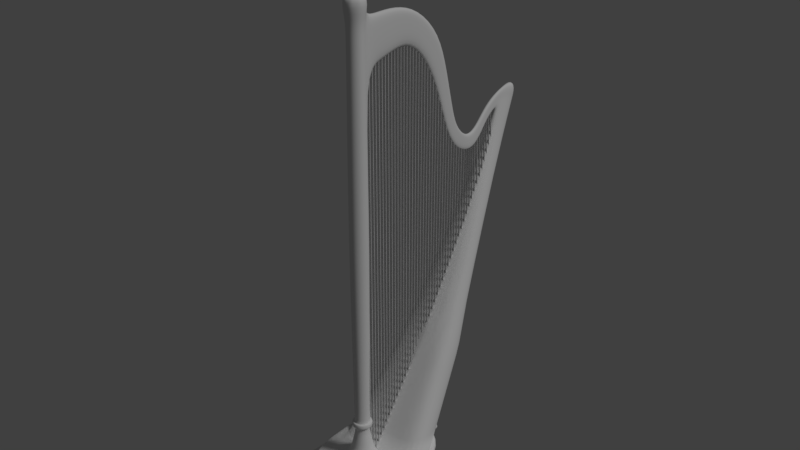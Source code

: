 # Source: Harp.blend  (saved by Blender 2.78.0; exported with 4.5.12 LTS)
import bpy
from mathutils import Matrix  # noqa: F401  (used for matrix-valued properties, if any)

bpy.ops.wm.read_factory_settings(use_empty=True)
scene = bpy.context.scene
scene.name = 'Scene'

# ---- collections
col_collection_1 = bpy.data.collections.new('Collection 1'); scene.collection.children.link(col_collection_1)

# ---- world
world_world = bpy.data.worlds.new('World'); scene.world = world_world
world_world.color = (0.05088, 0.05088, 0.05088)
world_world.use_sun_shadow = False
world_world.sun_shadow_jitter_overblur = 0.0
world_world.cycles.sampling_method = 'MANUAL'

# ---- lights
light_sun = bpy.data.lights.new('Sun', 'SUN')
light_sun.transmission_factor = 0.0
light_sun.angle = 0.1993
light_sun.energy = 1.0
light_sun.shadow_buffer_clip_start = 0.5
light_sun.shadow_soft_size = 0.1
light_sun.shadow_cascade_max_distance = 1000.0

# ---- meshes
me_cylinder_001 = bpy.data.meshes.new('Cylinder.001')
me_cylinder_001.from_pydata([(0.0, 1.0, -186.6), (0.0, 1.0, 289.3), (0.866, -0.5, -186.6), (0.866, -0.5, 288.8), (-0.866, -0.5, -186.6), (-0.866, -0.5, 288.8), (-1.032e-07, 5.65, -185.8), (-1.032e-07, 5.65, 290.6), (0.866, 4.15, -186.2), (0.866, 4.15, 290.2), (-0.866, 4.15, -186.2), (-0.866, 4.15, 290.2), (-2.065e-07, 10.3, -183.5), (-2.065e-07, 10.3, 291.7), (0.866, 8.8, -184.4), (0.866, 8.8, 291.4), (-0.866, 8.8, -184.4), (-0.866, 8.8, 291.4), (-3.097e-07, 14.95, -179.9), (-3.097e-07, 14.95, 292.6), (0.866, 13.45, -181.2), (0.866, 13.45, 292.3), (-0.866, 13.45, -181.2), (-0.866, 13.45, 292.3), (-4.13e-07, 19.6, -175.1), (-4.13e-07, 19.6, 293.2), (0.866, 18.1, -176.7), (0.866, 18.1, 293.0), (-0.866, 18.1, -176.7), (-0.866, 18.1, 293.0), (-5.162e-07, 24.25, -169.2), (-5.162e-07, 24.25, 293.5), (0.866, 22.75, -171.2), (0.866, 22.75, 293.4), (-0.866, 22.75, -171.2), (-0.866, 22.75, 293.4), (-6.194e-07, 28.9, -162.5), (-6.194e-07, 28.9, 293.5), (0.866, 27.4, -164.7), (0.866, 27.4, 293.5), (-0.866, 27.4, -164.7), (-0.866, 27.4, 293.5), (-7.227e-07, 33.55, -154.9), (-7.227e-07, 33.55, 293.2), (0.866, 32.05, -157.4), (0.866, 32.05, 293.4), (-0.866, 32.05, -157.4), (-0.866, 32.05, 293.4), (-8.259e-07, 38.2, -146.7), (-8.259e-07, 38.2, 292.6), (0.866, 36.7, -149.4), (0.866, 36.7, 292.8), (-0.866, 36.7, -149.4), (-0.866, 36.7, 292.8), (-9.291e-07, 42.85, -138.0), (-9.291e-07, 42.85, 291.7), (0.866, 41.35, -140.8), (0.866, 41.35, 292.0), (-0.866, 41.35, -140.8), (-0.866, 41.35, 292.0), (-1.032e-06, 47.5, -128.9), (-1.032e-06, 47.5, 290.4), (0.866, 46.0, -131.9), (0.866, 46.0, 290.9), (-0.866, 46.0, -131.9), (-0.866, 46.0, 290.9), (-1.136e-06, 52.15, -119.7), (-1.136e-06, 52.15, 288.8), (0.866, 50.65, -122.7), (0.866, 50.65, 289.4), (-0.866, 50.65, -122.7), (-0.866, 50.65, 289.4), (-1.239e-06, 56.8, -110.3), (-1.239e-06, 56.8, 286.9), (0.866, 55.3, -113.3), (0.866, 55.3, 287.5), (-0.866, 55.3, -113.3), (-0.866, 55.3, 287.5), (-1.342e-06, 61.45, -101.0), (-1.342e-06, 61.45, 284.6), (0.866, 59.95, -104.0), (0.866, 59.95, 285.3), (-0.866, 59.95, -104.0), (-0.866, 59.95, 285.3), (-1.445e-06, 66.1, -91.86), (-1.445e-06, 66.1, 281.9), (0.866, 64.6, -94.76), (0.866, 64.6, 282.8), (-0.866, 64.6, -94.76), (-0.866, 64.6, 282.8), (-1.549e-06, 70.75, -83.08), (-1.549e-06, 70.75, 278.9), (0.866, 69.25, -85.86), (0.866, 69.25, 279.9), (-0.866, 69.25, -85.86), (-0.866, 69.25, 279.9), (-1.652e-06, 75.4, -74.78), (-1.652e-06, 75.4, 275.6), (0.866, 73.9, -77.39), (0.866, 73.9, 276.7), (-0.866, 73.9, -77.39), (-0.866, 73.9, 276.7), (-1.755e-06, 80.05, -67.11), (-1.755e-06, 80.05, 272.0), (0.866, 78.55, -69.5), (0.866, 78.55, 273.2), (-0.866, 78.55, -69.5), (-0.866, 78.55, 273.2), (-1.858e-06, 84.7, -60.2), (-1.858e-06, 84.7, 268.1), (0.866, 83.2, -62.33), (0.866, 83.2, 269.4), (-0.866, 83.2, -62.33), (-0.866, 83.2, 269.4), (-1.962e-06, 89.35, -54.19), (-1.962e-06, 89.35, 263.9), (0.866, 87.85, -56.01), (0.866, 87.85, 265.3), (-0.866, 87.85, -56.01), (-0.866, 87.85, 265.3), (-2.065e-06, 94.0, -49.23), (-2.065e-06, 94.0, 258.2), (0.866, 92.5, -50.7), (0.866, 92.5, 260.3), (-0.866, 92.5, -50.7), (-0.866, 92.5, 260.3), (-2.168e-06, 98.65, -45.46), (-2.168e-06, 98.65, 250.2), (0.866, 97.15, -46.53), (0.866, 97.15, 253.0), (-0.866, 97.15, -46.53), (-0.866, 97.15, 253.0), (-2.271e-06, 103.3, -43.02), (-2.271e-06, 103.3, 240.7), (0.866, 101.8, -43.65), (0.866, 101.8, 243.9), (-0.866, 101.8, -43.65), (-0.866, 101.8, 243.9), (-2.374e-06, 107.9, -42.05), (-2.374e-06, 107.9, 230.3), (0.866, 106.4, -42.19), (0.866, 106.4, 233.7), (-0.866, 106.4, -42.19), (-0.866, 106.4, 233.7), (-2.478e-06, 112.6, -42.01), (-2.478e-06, 112.6, 219.5), (0.866, 111.1, -42.13), (0.866, 111.1, 223.2), (-0.866, 111.1, -42.13), (-0.866, 111.1, 223.2), (-2.581e-06, 117.2, -40.56), (-2.581e-06, 117.2, 205.9), (0.866, 115.7, -41.2), (0.866, 115.7, 210.4), (-0.866, 115.7, -41.2), (-0.866, 115.7, 210.4), (-2.684e-06, 121.9, -37.61), (-2.684e-06, 121.9, 192.1), (0.866, 120.4, -38.71), (0.866, 120.4, 196.4), (-0.866, 120.4, -38.71), (-0.866, 120.4, 196.4), (-2.787e-06, 126.5, -32.47), (-2.787e-06, 126.5, 180.6), (0.866, 125.0, -34.68), (0.866, 125.0, 183.9), (-0.866, 125.0, -34.68), (-0.866, 125.0, 183.9), (-2.891e-06, 131.2, -22.1), (-2.891e-06, 131.2, 171.9), (0.866, 129.7, -25.9), (0.866, 129.7, 174.4), (-0.866, 129.7, -25.9), (-0.866, 129.7, 174.4), (-2.994e-06, 135.8, -8.949), (-2.994e-06, 135.8, 165.1), (0.866, 134.3, -13.25), (0.866, 134.3, 167.1), (-0.866, 134.3, -13.25), (-0.866, 134.3, 167.1), (-3.097e-06, 140.5, 3.535), (-3.097e-06, 140.5, 160.0), (0.866, 139.0, -0.2182), (0.866, 139.0, 161.5), (-0.866, 139.0, -0.2182), (-0.866, 139.0, 161.5), (-3.2e-06, 145.1, 13.22), (-3.2e-06, 145.1, 156.3), (0.866, 143.6, 10.46), (0.866, 143.6, 157.4), (-0.866, 143.6, 10.46), (-0.866, 143.6, 157.4), (-3.304e-06, 149.8, 20.08), (-3.304e-06, 149.8, 153.7), (0.866, 148.3, 18.13), (0.866, 148.3, 154.4), (-0.866, 148.3, 18.13), (-0.866, 148.3, 154.4), (-3.407e-06, 154.4, 25.22), (-3.407e-06, 154.4, 152.2), (0.866, 152.9, 23.71), (0.866, 152.9, 152.5), (-0.866, 152.9, 23.71), (-0.866, 152.9, 152.5), (-3.51e-06, 159.1, 29.21), (-0.06639, 159.1, 151.7), (0.866, 157.6, 28.06), (0.8575, 157.6, 151.8), (-0.866, 157.6, 28.06), (-0.8746, 157.6, 151.8), (-3.613e-06, 163.7, 32.28), (-0.5455, 163.7, 151.8), (0.866, 162.2, 31.33), (0.5164, 162.2, 151.7), (-0.866, 162.2, 31.33), (-1.216, 162.2, 151.7), (-3.717e-06, 168.4, 35.75), (-1.342, 168.4, 152.4), (0.866, 166.9, 34.46), (-0.1998, 166.9, 152.2), (-0.866, 166.9, 34.46), (-1.932, 166.9, 152.2), (-3.82e-06, 173.0, 42.2), (-2.257, 173.0, 153.1), (0.866, 171.5, 39.7), (-1.101, 171.5, 152.9), (-0.866, 171.5, 39.7), (-2.833, 171.5, 152.9), (-3.923e-06, 177.7, 53.01), (-3.087, 177.7, 153.4), (0.866, 176.2, 49.15), (-1.982, 176.2, 153.3), (-0.866, 176.2, 49.15), (-3.714, 176.2, 153.3), (-4.026e-06, 182.3, 66.3), (-3.654, 182.3, 153.9), (0.866, 180.8, 62.04), (-2.651, 180.8, 153.6), (-0.866, 180.8, 62.04), (-4.383, 180.8, 153.6), (-4.13e-06, 187.0, 77.79), (-3.801, 187.0, 155.5), (0.866, 185.5, 74.58), (-2.935, 185.5, 154.9), (-0.866, 185.5, 74.58), (-4.667, 185.5, 154.9), (-4.233e-06, 191.6, 83.95), (-4.001, 191.6, 157.8), (0.866, 190.1, 82.65), (-3.03, 190.1, 157.0), (-0.866, 190.1, 82.65), (-4.736, 190.1, 157.0), (-4.336e-06, 196.3, 84.96), (-4.524, 196.3, 160.6), (0.866, 194.8, 85.02), (-3.478, 194.8, 159.7), (-0.866, 194.8, 85.02), (-5.161, 194.8, 159.7), (-4.439e-06, 200.9, 84.93), (-5.165, 200.9, 163.4), (0.866, 199.4, 84.75), (-4.1, 199.4, 162.5), (-0.866, 199.4, 84.75), (-5.792, 199.4, 162.5), (-4.542e-06, 205.6, 86.68), (-5.73, 205.6, 165.6), (0.866, 204.1, 86.25), (-4.686, 204.1, 164.9), (-0.866, 204.1, 86.25), (-6.414, 204.1, 164.9), (-4.646e-06, 210.2, 87.1), (-6.101, 210.2, 166.8), (0.866, 208.7, 87.1), (-5.146, 208.7, 166.5), (-0.866, 208.7, 87.1), (-6.879, 208.7, 166.5), (-4.749e-06, 214.9, 86.25), (-6.2, 214.9, 166.9), (0.866, 213.4, 86.67), (-5.334, 213.4, 166.9), (-0.866, 213.4, 86.67), (-7.066, 213.4, 166.9)], [], [(0, 1, 3, 2), (2, 3, 5, 4), (4, 5, 1, 0), (6, 7, 9, 8), (8, 9, 11, 10), (10, 11, 7, 6), (12, 13, 15, 14), (14, 15, 17, 16), (16, 17, 13, 12), (18, 19, 21, 20), (20, 21, 23, 22), (22, 23, 19, 18), (24, 25, 27, 26), (26, 27, 29, 28), (28, 29, 25, 24), (30, 31, 33, 32), (32, 33, 35, 34), (34, 35, 31, 30), (36, 37, 39, 38), (38, 39, 41, 40), (40, 41, 37, 36), (42, 43, 45, 44), (44, 45, 47, 46), (46, 47, 43, 42), (48, 49, 51, 50), (50, 51, 53, 52), (52, 53, 49, 48), (54, 55, 57, 56), (56, 57, 59, 58), (58, 59, 55, 54), (60, 61, 63, 62), (62, 63, 65, 64), (64, 65, 61, 60), (66, 67, 69, 68), (68, 69, 71, 70), (70, 71, 67, 66), (72, 73, 75, 74), (74, 75, 77, 76), (76, 77, 73, 72), (78, 79, 81, 80), (80, 81, 83, 82), (82, 83, 79, 78), (84, 85, 87, 86), (86, 87, 89, 88), (88, 89, 85, 84), (90, 91, 93, 92), (92, 93, 95, 94), (94, 95, 91, 90), (96, 97, 99, 98), (98, 99, 101, 100), (100, 101, 97, 96), (102, 103, 105, 104), (104, 105, 107, 106), (106, 107, 103, 102), (108, 109, 111, 110), (110, 111, 113, 112), (112, 113, 109, 108), (114, 115, 117, 116), (116, 117, 119, 118), (118, 119, 115, 114), (120, 121, 123, 122), (122, 123, 125, 124), (124, 125, 121, 120), (126, 127, 129, 128), (128, 129, 131, 130), (130, 131, 127, 126), (132, 133, 135, 134), (134, 135, 137, 136), (136, 137, 133, 132), (138, 139, 141, 140), (140, 141, 143, 142), (142, 143, 139, 138), (144, 145, 147, 146), (146, 147, 149, 148), (148, 149, 145, 144), (150, 151, 153, 152), (152, 153, 155, 154), (154, 155, 151, 150), (156, 157, 159, 158), (158, 159, 161, 160), (160, 161, 157, 156), (162, 163, 165, 164), (164, 165, 167, 166), (166, 167, 163, 162), (168, 169, 171, 170), (170, 171, 173, 172), (172, 173, 169, 168), (174, 175, 177, 176), (176, 177, 179, 178), (178, 179, 175, 174), (180, 181, 183, 182), (182, 183, 185, 184), (184, 185, 181, 180), (186, 187, 189, 188), (188, 189, 191, 190), (190, 191, 187, 186), (192, 193, 195, 194), (194, 195, 197, 196), (196, 197, 193, 192), (198, 199, 201, 200), (200, 201, 203, 202), (202, 203, 199, 198), (204, 205, 207, 206), (206, 207, 209, 208), (208, 209, 205, 204), (210, 211, 213, 212), (212, 213, 215, 214), (214, 215, 211, 210), (216, 217, 219, 218), (218, 219, 221, 220), (220, 221, 217, 216), (222, 223, 225, 224), (224, 225, 227, 226), (226, 227, 223, 222), (228, 229, 231, 230), (230, 231, 233, 232), (232, 233, 229, 228), (234, 235, 237, 236), (236, 237, 239, 238), (238, 239, 235, 234), (240, 241, 243, 242), (242, 243, 245, 244), (244, 245, 241, 240), (246, 247, 249, 248), (248, 249, 251, 250), (250, 251, 247, 246), (252, 253, 255, 254), (254, 255, 257, 256), (256, 257, 253, 252), (258, 259, 261, 260), (260, 261, 263, 262), (262, 263, 259, 258), (264, 265, 267, 266), (266, 267, 269, 268), (268, 269, 265, 264), (270, 271, 273, 272), (272, 273, 275, 274), (274, 275, 271, 270), (276, 277, 279, 278), (278, 279, 281, 280), (280, 281, 277, 276)])
_uv = me_cylinder_001.uv_layers.new(name='UVMap')
_uv.uv.foreach_set('vector', [0.04944, 0.0, 0.04944, 0.998, 0.0412, 0.9971, 0.0412, 9.601e-08, 0.06592, 0.9971, 0.06592, 0.0, 0.07416, 0.0, 0.07416, 0.9971, 0.05768, 1.28e-07, 0.05768, 0.9971, 0.04944, 0.998, 0.04944, 0.0, 0.008239, 0.0008273, 0.00824, 1.0, 4.798e-07, 0.9992, 0.0, 0.0, 0.01648, 0.9992, 0.01648, 0.0, 0.02472, 0.0, 0.02472, 0.9992, 0.00824, 1.0, 0.00824, 0.0008477, 0.01648, 0.0, 0.01648, 0.9992, 0.02472, 0.9967, 0.02472, 0.0, 0.03296, 0.000687, 0.03296, 0.9985, 0.05768, 0.9979, 0.05768, 0.0, 0.06592, 0.0, 0.06592, 0.9979, 0.03296, 0.9985, 0.03296, 0.0006871, 0.0412, 0.0, 0.0412, 0.9967, 0.0824, 0.002673, 0.0824, 0.9936, 0.07416, 0.9931, 0.07416, 0.0, 0.09064, 0.9932, 0.09064, 0.0, 0.09888, 0.0, 0.09888, 0.9932, 0.0824, 0.9936, 0.0824, 0.0005169, 0.09064, 0.0, 0.09064, 0.991, 0.09888, 0.9821, 0.09888, 0.0, 0.1071, 0.0003374, 0.1071, 0.9856, 0.1154, 0.9853, 0.1154, 0.0, 0.1236, 0.0, 0.1236, 0.9853, 0.1154, 0.0, 0.1154, 0.9852, 0.1071, 0.9856, 0.1071, 0.003454, 0.1318, 0.004141, 0.1318, 0.9746, 0.1236, 0.9745, 0.1236, 0.0, 0.1401, 0.9745, 0.1401, 0.0, 0.1483, 0.0, 0.1483, 0.9745, 0.1401, 0.0, 0.1401, 0.9745, 0.1318, 0.9746, 0.1318, 0.004141, 0.1648, 0.004734, 0.1648, 0.9611, 0.1566, 0.9611, 0.1566, 0.0, 0.1483, 0.9612, 0.1483, 0.0, 0.1566, 0.0, 0.1566, 0.9612, 0.173, 0.0, 0.173, 0.9611, 0.1648, 0.9611, 0.1648, 0.004733, 0.1895, 0.005232, 0.1895, 0.9451, 0.1813, 0.9454, 0.1813, 0.0, 0.173, 0.9454, 0.173, 0.0, 0.1813, 0.0, 0.1813, 0.9454, 0.1895, 0.9454, 0.1895, 0.0, 0.1978, 0.0002717, 0.1978, 0.9401, 0.206, 0.9219, 0.206, 0.0004787, 0.2142, 0.0, 0.2142, 0.9275, 0.1978, 0.9276, 0.1978, 0.0, 0.206, 0.0, 0.206, 0.9276, 0.2225, 0.0, 0.2225, 0.9275, 0.2142, 0.927, 0.2142, 0.005637, 0.2389, 0.005947, 0.2389, 0.9072, 0.2307, 0.9079, 0.2307, 0.0, 0.2225, 0.9079, 0.2225, 0.0, 0.2307, 0.0, 0.2307, 0.9079, 0.2389, 0.9079, 0.2389, 0.0, 0.2472, 0.0006922, 0.2472, 0.9019, 0.2637, 0.006163, 0.2637, 0.8857, 0.2554, 0.8867, 0.2554, 0.0, 0.2472, 0.8867, 0.2472, 0.0, 0.2554, 0.0, 0.2554, 0.8867, 0.2719, 0.0, 0.2719, 0.8867, 0.2637, 0.8857, 0.2637, 0.006163, 0.2884, 0.006285, 0.2884, 0.863, 0.2801, 0.8642, 0.2801, 0.0, 0.2719, 0.8642, 0.2719, 0.0, 0.2801, 0.0, 0.2801, 0.8642, 0.2966, 0.0, 0.2966, 0.8642, 0.2884, 0.863, 0.2884, 0.006284, 0.3131, 0.006311, 0.3131, 0.8393, 0.3049, 0.8407, 0.3049, 0.0, 0.3049, 0.0, 0.3049, 0.8407, 0.2966, 0.8407, 0.2966, 0.0, 0.3213, 0.0, 0.3213, 0.8407, 0.3131, 0.8393, 0.3131, 0.006311, 0.3296, 0.8102, 0.3296, 0.001635, 0.3378, 0.0, 0.3378, 0.8165, 0.3213, 0.8165, 0.3213, 0.0, 0.3296, 0.0, 0.3296, 0.8165, 0.3461, 0.0, 0.3461, 0.8165, 0.3378, 0.8148, 0.3378, 0.006243, 0.3625, 0.00608, 0.3625, 0.79, 0.3543, 0.7918, 0.3543, 0.0, 0.3461, 0.7919, 0.3461, 0.0, 0.3543, 0.0, 0.3543, 0.7919, 0.3708, 0.0, 0.3708, 0.7918, 0.3625, 0.79, 0.3625, 0.00608, 0.3873, 0.005821, 0.3873, 0.765, 0.379, 0.7671, 0.379, 0.0, 0.3708, 0.7671, 0.3708, 0.0, 0.379, 0.0, 0.379, 0.7671, 0.3955, 0.0, 0.3955, 0.7671, 0.3873, 0.765, 0.3873, 0.005821, 0.412, 0.005466, 0.412, 0.7403, 0.4037, 0.7426, 0.4037, 0.0, 0.3955, 0.7427, 0.3955, 0.0, 0.4037, 0.0, 0.4037, 0.7427, 0.412, 0.7426, 0.412, 0.0, 0.4202, 0.002295, 0.4202, 0.7372, 0.4367, 0.005016, 0.4367, 0.7162, 0.4285, 0.7187, 0.4285, 0.0, 0.4202, 0.7187, 0.4202, 0.0, 0.4285, 0.0, 0.4285, 0.7187, 0.4449, 0.0, 0.4449, 0.7187, 0.4367, 0.7162, 0.4367, 0.005016, 0.4614, 0.004469, 0.4614, 0.693, 0.4532, 0.6957, 0.4532, 0.0, 0.4449, 0.6957, 0.4449, 0.0, 0.4532, 0.0, 0.4532, 0.6957, 0.4697, 0.0, 0.4697, 0.6957, 0.4614, 0.693, 0.4614, 0.004469, 0.4861, 0.003827, 0.4861, 0.6711, 0.4779, 0.6739, 0.4779, 0.0, 0.4779, 0.0, 0.4779, 0.674, 0.4697, 0.674, 0.4697, 0.0, 0.4944, 0.0, 0.4944, 0.6739, 0.4861, 0.6711, 0.4861, 0.003827, 0.5109, 0.003088, 0.5109, 0.6478, 0.5026, 0.6522, 0.5026, 0.0, 0.4944, 0.6523, 0.4944, 0.0, 0.5026, 0.0, 0.5026, 0.6523, 0.5191, 0.0, 0.5191, 0.6522, 0.5109, 0.6478, 0.5109, 0.003088, 0.5273, 0.6259, 0.5273, 0.005778, 0.5356, 0.0, 0.5356, 0.6281, 0.5191, 0.6282, 0.5191, 0.0, 0.5273, 0.0, 0.5273, 0.6282, 0.5438, 0.0, 0.5438, 0.6281, 0.5356, 0.6224, 0.5356, 0.002254, 0.5603, 0.001324, 0.5603, 0.5964, 0.5521, 0.603, 0.5521, 0.0, 0.5438, 0.6031, 0.5438, 0.0, 0.5521, 0.0, 0.5521, 0.6031, 0.5685, 0.0, 0.5685, 0.603, 0.5603, 0.5964, 0.5603, 0.001324, 0.585, 0.0002992, 0.585, 0.5716, 0.5768, 0.5787, 0.5768, 0.0, 0.5685, 0.5787, 0.5685, 0.0, 0.5768, 0.0, 0.5768, 0.5787, 0.5933, 0.0, 0.5933, 0.5787, 0.585, 0.5716, 0.585, 0.0002991, 0.6097, 0.0002486, 0.6097, 0.5487, 0.6015, 0.5564, 0.6015, 0.0, 0.5933, 0.5565, 0.5933, 0.0, 0.6015, 0.0, 0.6015, 0.5565, 0.618, 0.0, 0.618, 0.5564, 0.6097, 0.5487, 0.6097, 0.0002485, 0.6344, 0.001336, 0.6344, 0.5183, 0.6262, 0.5278, 0.6262, 0.0, 0.618, 0.5278, 0.618, 0.0, 0.6262, 0.0, 0.6262, 0.5278, 0.6344, 0.5278, 0.6344, 0.0, 0.6427, 0.009504, 0.6427, 0.5264, 0.6592, 0.002313, 0.6592, 0.4842, 0.6509, 0.4931, 0.6509, 0.0, 0.6427, 0.4931, 0.6427, 0.0, 0.6509, 0.0, 0.6509, 0.4931, 0.6592, 0.4931, 0.6592, 0.0, 0.6674, 0.008911, 0.6674, 0.4908, 0.6839, 0.004629, 0.6839, 0.4514, 0.6756, 0.4585, 0.6756, 0.0, 0.6674, 0.4585, 0.6674, 0.0, 0.6756, 0.0, 0.6756, 0.4585, 0.6839, 0.4585, 0.6839, 0.0, 0.6921, 0.00707, 0.6921, 0.4539, 0.7004, 0.4122, 0.7004, 0.005352, 0.7086, 0.0, 0.7086, 0.4202, 0.6921, 0.4202, 0.6921, 0.0, 0.7004, 0.0, 0.7004, 0.4202, 0.7168, 0.0, 0.7168, 0.4202, 0.7086, 0.4148, 0.7086, 0.007967, 0.7333, 0.009014, 0.7333, 0.374, 0.7251, 0.3782, 0.7251, 0.0, 0.7168, 0.3782, 0.7168, 0.0, 0.7251, 0.0, 0.7251, 0.3782, 0.7416, 0.0, 0.7416, 0.3782, 0.7333, 0.374, 0.7333, 0.009014, 0.758, 0.007872, 0.758, 0.3361, 0.7498, 0.3392, 0.7498, 0.0, 0.7416, 0.3392, 0.7416, 0.0, 0.7498, 0.0, 0.7498, 0.3392, 0.7663, 0.0, 0.7663, 0.3392, 0.758, 0.3361, 0.758, 0.007872, 0.7828, 0.00578, 0.7828, 0.3059, 0.7745, 0.3081, 0.7745, 0.0, 0.7663, 0.3081, 0.7663, 0.0, 0.7745, 0.0, 0.7745, 0.3081, 0.791, 0.0, 0.791, 0.3081, 0.7828, 0.3059, 0.7828, 0.00578, 0.8075, 0.2817, 0.8075, 0.001485, 0.8157, 0.0, 0.8157, 0.2858, 0.791, 0.2858, 0.791, 0.0, 0.7992, 0.0, 0.7992, 0.2858, 0.8075, 0.0, 0.8075, 0.2858, 0.7992, 0.2843, 0.7992, 0.004105, 0.8322, 0.003162, 0.8322, 0.2695, 0.824, 0.2702, 0.824, 0.0, 0.8157, 0.2702, 0.8157, 0.0, 0.824, 0.0, 0.824, 0.2702, 0.8322, 0.2702, 0.8322, 0.0, 0.8404, 0.0007317, 0.8404, 0.267, 0.8582, 0.2571, 0.858, 0.0001722, 0.8664, 0.0, 0.8664, 0.2595, 0.8664, 0.2595, 0.8664, 2.56e-07, 0.8747, 0.0, 0.8747, 0.2595, 0.8829, 0.0, 0.8829, 0.2595, 0.8748, 0.2593, 0.8747, 0.002403, 0.858, 0.001984, 0.858, 0.2527, 0.8493, 0.2525, 0.8498, 0.0, 0.9001, 0.2525, 0.9001, 1.053e-05, 0.9083, 0.0, 0.9083, 0.2525, 0.9001, 0.0, 0.9001, 0.2525, 0.8923, 0.2527, 0.8918, 0.00197, 0.8493, 0.002734, 0.8493, 0.2474, 0.8404, 0.247, 0.8411, 0.0, 0.9248, 0.0, 0.9248, 0.247, 0.9166, 0.247, 0.9166, 3.288e-05, 0.9166, 0.0, 0.9166, 0.247, 0.909, 0.2474, 0.9083, 0.002696, 0.8918, 0.005295, 0.8918, 0.2378, 0.8829, 0.2374, 0.8837, 0.0, 0.9332, 0.2375, 0.9332, 6.314e-05, 0.9414, 0.0, 0.9414, 0.2374, 0.9332, 0.0, 0.9332, 0.2374, 0.9256, 0.2378, 0.9248, 0.005226, 0.9502, 0.008155, 0.9502, 0.2187, 0.9414, 0.2185, 0.9423, 0.0, 0.9669, 0.0, 0.9669, 0.2186, 0.9587, 0.2187, 0.9587, 9.929e-05, 0.9587, 0.0, 0.9587, 0.2185, 0.951, 0.2186, 0.9502, 0.008049, 0.9586, 0.2277, 0.9586, 0.4115, 0.95, 0.4108, 0.9507, 0.2187, 0.9586, 0.411, 0.9586, 0.2188, 0.9668, 0.2187, 0.9668, 0.4109, 0.95, 0.2187, 0.95, 0.4108, 0.9421, 0.4114, 0.9414, 0.2276, 0.8746, 0.2663, 0.8746, 0.4295, 0.8664, 0.4281, 0.8667, 0.2595, 0.858, 0.4283, 0.858, 0.2597, 0.8663, 0.2595, 0.8663, 0.4282, 0.8915, 0.2378, 0.8915, 0.4064, 0.8832, 0.4076, 0.8829, 0.2445, 1.0, 0.00283, 1.0, 0.1579, 0.9916, 0.1561, 0.9919, 0.0, 0.8157, 0.2858, 0.8157, 0.442, 0.8076, 0.4422, 0.8075, 0.286, 0.9918, 0.1637, 0.9918, 0.3198, 0.9837, 0.3214, 0.9834, 0.1663, 0.8243, 0.2702, 0.8243, 0.4291, 0.8157, 0.4271, 0.816, 0.2702, 0.8075, 0.2858, 0.8075, 0.4428, 0.7995, 0.443, 0.7992, 0.286, 0.9918, 0.3223, 0.9922, 0.1655, 1.0, 0.1637, 1.0, 0.3226, 0.9169, 0.2479, 0.9169, 0.4126, 0.9083, 0.4107, 0.9087, 0.2474, 0.9916, 0.0, 0.9916, 0.1635, 0.9836, 0.1637, 0.9834, 0.0002315, 0.9834, 0.2187, 0.9834, 0.382, 0.9756, 0.3836, 0.9751, 0.219, 0.9334, 0.2388, 0.9334, 0.4044, 0.9248, 0.403, 0.9252, 0.2378, 0.8404, 0.2702, 0.8404, 0.4357, 0.8322, 0.4359, 0.8322, 0.2705, 0.9751, 0.2187, 0.9751, 0.384, 0.9672, 0.3851, 0.9668, 0.2195, 0.9002, 0.2528, 0.9002, 0.4202, 0.8918, 0.4195, 0.892, 0.2527, 0.9752, 0.1673, 0.9752, 0.0002743, 0.9834, 0.0, 0.9834, 0.167, 0.9669, 0.1672, 0.9671, 0.0004049, 0.9752, 0.0, 0.9752, 0.1673, 0.8487, 0.2474, 0.8487, 0.4168, 0.8405, 0.4167, 0.8404, 0.2482, 0.8747, 0.4285, 0.8747, 0.2598, 0.8829, 0.2595, 0.8829, 0.4282, 0.8576, 0.2538, 0.8576, 0.4222, 0.8493, 0.4221, 0.8494, 0.2527])
me_cylinder_001.use_remesh_preserve_volume = False
me_cylinder_001.use_remesh_preserve_attributes = False
me_cylinder_001.use_mirror_vertex_groups = False
me_cylinder_001.update()
me_cylinder = bpy.data.meshes.new('Cylinder')
me_cylinder.from_pydata([(-2.792e-08, 1.252, -19.93), (0.0, 1.0, -17.93), (0.8855, 0.8855, -19.93), (0.7071, 0.7071, -17.93), (1.252, -2.682e-08, -19.93), (1.0, -4.371e-08, -17.93), (0.8855, -0.8855, -19.93), (0.7071, -0.7071, -17.93), (-7.78e-08, -1.252, -19.93), (-8.742e-08, -1.0, -17.93), (-0.8855, -0.8855, -19.93), (-0.7071, -0.7071, -17.93), (-1.252, -1.675e-08, -19.93), (-1.0, 1.192e-08, -17.93), (-0.8855, 0.8855, -19.93), (-0.7071, 0.7071, -17.93), (-1.998e-09, 0.8821, -18.61), (0.6238, 0.6238, -18.61), (0.8821, -3.768e-08, -18.61), (0.6238, -0.6238, -18.61), (-7.912e-08, -0.8821, -18.61), (-0.6238, -0.6238, -18.61), (-0.8821, 1.14e-08, -18.61), (-0.6238, 0.6238, -18.61), (0.7436, 0.7436, -17.89), (1.106e-09, 1.052, -17.89), (1.052, -4.571e-08, -17.89), (0.7436, -0.7436, -17.89), (-9.083e-08, -1.052, -17.89), (-0.7436, -0.7436, -17.89), (-1.052, 1.28e-08, -17.89), (-0.7436, 0.7436, -17.89), (0.9422, 0.9422, -17.91), (1.356e-08, 1.333, -17.91), (1.333, -6.075e-08, -17.91), (0.9422, -0.9422, -17.91), (-1.029e-07, -1.333, -17.91), (-0.9422, -0.9422, -17.91), (-1.333, 1.339e-08, -17.91), (-0.9422, 0.9422, -17.91), (0.9474, 0.9474, -17.24), (1.378e-08, 1.34, -17.24), (1.34, -6.112e-08, -17.24), (0.9474, -0.9474, -17.24), (-1.034e-07, -1.34, -17.24), (-0.9474, -0.9474, -17.24), (-1.34, 1.342e-08, -17.24), (-0.9474, 0.9474, -17.24), (0.7617, 0.7617, -17.25), (5.973e-10, 1.077, -17.25), (1.077, -4.681e-08, -17.25), (0.7617, -0.7617, -17.25), (-9.357e-08, -1.077, -17.25), (-0.7617, -0.7617, -17.25), (-1.077, 1.312e-08, -17.25), (-0.7617, 0.7617, -17.25), (0.6506, 0.6506, -17.19), (-3.453e-08, 0.92, -17.19), (0.92, -9.693e-09, -17.19), (0.6506, -0.6506, -17.19), (-5.323e-08, -0.92, -17.19), (-0.6506, -0.6506, -17.19), (-0.92, -2.023e-08, -17.19), (-0.6506, 0.6506, -17.19), (1.216, 1.216, 33.84), (-5.919e-08, 1.719, 33.84), (1.719, 4.697e-09, 33.84), (1.216, -1.216, 33.84), (-6.018e-08, -1.719, 33.84), (-1.216, -1.216, 33.84), (-1.719, -4.896e-08, 33.84), (-1.216, 1.216, 33.84), (1.869e-07, 1.794, -22.36), (1.268, 1.268, -22.36), (1.794, -8.431e-08, -22.36), (1.268, -1.268, -22.36), (3.009e-08, -1.794, -22.36), (-1.268, -1.268, -22.36), (-1.794, 1.548e-08, -22.36), (-1.268, 1.268, -22.36), (-1.036, 1.29e-08, 25.09), (-0.7322, 0.7322, 25.09), (-9.278e-08, -1.036, 25.09), (-0.7322, -0.7322, 25.09), (1.036, -4.471e-08, 25.09), (0.7322, -0.7322, 25.09), (0.06818, 1.2, 25.09), (0.8004, 0.8968, 25.09), (-1.036, 1.29e-08, 31.14), (-9.278e-08, -1.036, 31.14), (1.036, -4.471e-08, 31.14), (0.06818, 1.2, 31.14), (-0.7322, 0.7322, 31.14), (-0.7322, -0.7322, 31.14), (0.7322, -0.7322, 31.14), (0.8004, 0.8968, 31.14), (1.591, 2.805, 31.04), (1.718, 3.111, 25.72), (0.9854, 3.415, 25.72), (0.8587, 3.109, 31.04), (2.683, 5.442, 31.06), (2.558, 5.14, 26.29), (1.826, 5.444, 26.29), (1.951, 5.745, 31.06), (4.064, 8.777, 30.03), (3.451, 7.297, 26.56), (2.719, 7.6, 26.56), (3.332, 9.08, 30.03), (5.499, 12.24, 26.54), (4.513, 9.859, 24.43), (3.781, 10.16, 24.43), (4.767, 12.54, 26.54), (5.969, 13.69, 21.83), (5.287, 12.05, 20.37), (4.78, 12.26, 20.37), (5.463, 13.9, 21.83), (6.431, 14.95, 16.26), (5.831, 13.5, 15.5), (5.422, 13.67, 15.5), (6.023, 15.12, 16.26), (6.73, 15.67, 14.48), (6.386, 14.84, 12.6), (5.978, 15.01, 12.6), (6.322, 15.84, 14.48), (7.197, 16.82, 13.16), (7.061, 16.45, 11.11), (6.645, 16.6, 11.12), (6.781, 16.97, 13.16), (7.588, 18.3, 12.59), (7.812, 18.8, 10.49), (7.397, 18.95, 10.48), (7.173, 18.45, 12.57), (8.003, 19.78, 13.04), (8.343, 20.56, 11.7), (7.93, 20.72, 11.68), (7.59, 19.94, 13.02), (8.526, 21.56, 14.6), (8.68, 21.9, 13.08), (8.265, 22.05, 13.06), (8.111, 21.71, 14.58), (9.182, 23.75, 15.72), (9.176, 23.7, 14.09), (8.759, 23.84, 14.09), (8.766, 23.9, 15.72), (10.02, 26.38, 16.36), (9.79, 24.77, 14.15), (8.819, 25.12, 14.17), (9.608, 26.52, 16.36), (-0.9005, 0.8951, 5.093), (-0.9005, -0.9027, 5.093), (0.8973, -0.9027, 5.093), (0.9315, 0.9776, 5.093), (-1.273, -0.003828, 5.093), (-0.001586, -1.275, 5.093), (1.27, -0.003828, 5.093), (0.03262, 1.35, 5.093), (-1.258, 2.908, -23.04), (2.946, 1.167, -23.04), (5.946, -3.562e-08, -23.04), (4.204, -4.204, -23.04), (-1.707e-07, -5.946, -23.04), (-4.204, -4.204, -23.04), (-5.946, -6.896e-08, -23.04), (-4.204, 4.204, -23.04), (-1.9e-06, 5.946, -26.39), (4.204, 4.204, -26.39), (5.946, 7.453e-07, -26.39), (4.204, -4.204, -26.39), (-2.056e-06, -5.946, -26.39), (-4.204, -4.204, -26.39), (-5.946, 7.12e-07, -26.39), (-4.204, 4.204, -26.39), (1.733, 10.13, -23.04), (5.937, 8.387, -23.04), (7.678, 4.183, -23.04), (-2.471, 8.387, -23.04), (1.733, 10.13, -26.39), (5.937, 8.387, -26.39), (7.678, 4.183, -26.39), (-2.471, 8.387, -26.39), (11.01, 27.95, 16.28), (10.68, 27.73, 13.64), (9.711, 28.09, 13.68), (9.747, 28.42, 16.34), (1.025, 11.95, -10.59), (7.921, 9.181, -10.6), (2.415, 16.46, -10.53), (9.306, 13.68, -10.58), (-0.1314, 9.941, -13.95), (7.447, 6.895, -13.97), (1.234, 14.51, -13.9), (8.807, 11.45, -13.95), (3.506, 14.36, -13.91), (7.075, 12.91, -13.93), (2.435, 8.383, -14.46), (4.553, 7.288, -14.46), (1.843, 10.32, -12.16), (6.005, 8.402, -12.3), (7.562, 13.72, -12.03), (3.883, 15.2, -12.02), (-0.7322, 0.7322, 29.2), (-0.7322, -0.7322, 29.2), (0.7322, -0.7322, 29.2), (0.8004, 0.8968, 29.2), (-1.036, 1.29e-08, 29.2), (-9.278e-08, -1.036, 29.2), (1.036, -4.471e-08, 29.2), (0.06818, 1.2, 29.2), (1.654, 2.958, 29.47), (0.9221, 3.262, 29.47), (2.621, 5.291, 29.77), (1.888, 5.594, 29.77), (3.758, 8.037, 29.39), (3.026, 8.34, 29.39), (5.006, 11.05, 25.92), (4.274, 11.35, 25.92), (5.628, 12.87, 21.54), (5.122, 13.08, 21.54), (6.131, 14.22, 16.32), (5.722, 14.39, 16.32), (6.558, 15.26, 13.94), (6.15, 15.42, 13.97), (7.129, 16.64, 12.53), (6.713, 16.78, 12.57), (7.7, 18.55, 11.57), (7.285, 18.7, 11.96), (8.173, 20.17, 12.43), (7.76, 20.33, 12.78), (8.603, 21.73, 13.9), (8.188, 21.88, 14.26), (9.179, 23.72, 14.97), (8.763, 23.87, 15.34), (9.796, 25.81, 14.8), (9.38, 25.95, 15.18), (11.03, 27.92, 14.64), (9.761, 28.39, 14.7), (-4.204, 4.204, -23.88), (-5.946, 1.283e-07, -23.88), (-4.204, -4.204, -23.88), (-6.469e-07, -5.946, -23.88), (4.204, -4.204, -23.88), (5.946, 1.616e-07, -23.88), (-2.471, 8.387, -23.88), (7.678, 4.183, -23.88), (5.937, 8.387, -23.88), (1.733, 10.13, -23.88), (6.376, -0.1776, -23.0), (4.487, -4.738, -23.0), (-0.07354, -6.627, -23.0), (-4.634, -4.738, -23.0), (-6.523, -0.1776, -23.0), (-4.634, 4.383, -23.0), (-6.523, -0.1776, -23.92), (-0.07354, -6.627, -23.92), (6.376, -0.1776, -23.92), (1.806, 10.81, -23.0), (6.367, 8.921, -23.0), (8.256, 4.36, -23.0), (-2.755, 8.921, -23.0), (8.256, 4.36, -23.92), (1.806, 10.81, -23.92), (-4.634, 4.383, -23.92), (-4.634, -4.738, -23.92), (4.487, -4.738, -23.92), (-2.755, 8.921, -23.92), (6.367, 8.921, -23.92), (6.56, -1.814, -26.39), (5.921, -3.356, -26.39), (5.921, -3.356, -23.88), (6.56, -1.814, -23.88), (8.601, -2.66, -26.39), (7.963, -4.201, -26.39), (7.963, -4.201, -25.97), (8.601, -2.66, -25.97), (6.812, -3.725, -25.11), (7.45, -2.183, -25.11), (6.909, -3.765, -26.39), (7.548, -2.223, -26.39), (-6.405, 1.914, -26.39), (-5.882, 3.176, -26.39), (-5.882, 3.176, -23.88), (-6.405, 1.914, -23.88), (-8.089, 2.611, -26.39), (-7.566, 3.873, -26.39), (-7.566, 3.873, -25.89), (-8.089, 2.611, -25.89), (-6.623, 3.483, -25.05), (-7.146, 2.221, -25.05), (-6.624, 3.483, -26.39), (-7.146, 2.221, -26.39), (-2.009, -6.536, -26.39), (-3.201, -6.042, -26.39), (-3.201, -6.042, -23.88), (-2.009, -6.536, -23.88), (-2.684, -8.166, -26.39), (-3.876, -7.672, -26.39), (-3.876, -7.672, -25.82), (-2.684, -8.166, -25.82), (-3.539, -6.857, -25.03), (-2.346, -7.351, -25.03), (-3.539, -6.857, -26.39), (-2.346, -7.351, -26.39), (3.7, 11.07, -26.39), (5.208, 10.44, -26.39), (5.208, 10.44, -23.88), (3.7, 11.07, -23.88), (4.62, 13.29, -26.39), (6.127, 12.66, -26.39), (6.127, 12.66, -25.62), (4.62, 13.29, -25.62), (5.666, 11.55, -25.01), (4.158, 12.17, -25.01), (5.666, 11.55, -26.39), (4.158, 12.17, -26.39)], [], [(16, 1, 3, 17), (17, 3, 5, 18), (18, 5, 7, 19), (19, 7, 9, 20), (20, 9, 11, 21), (21, 11, 13, 22), (9, 7, 27, 28), (22, 13, 15, 23), (23, 15, 1, 16), (8, 10, 77, 76), (14, 23, 16, 0), (12, 22, 23, 14), (10, 21, 22, 12), (8, 20, 21, 10), (6, 19, 20, 8), (4, 18, 19, 6), (2, 17, 18, 4), (0, 16, 17, 2), (31, 30, 38, 39), (15, 13, 30, 31), (5, 3, 24, 26), (11, 9, 28, 29), (1, 15, 31, 25), (3, 1, 25, 24), (7, 5, 26, 27), (13, 11, 29, 30), (34, 32, 40, 42), (29, 28, 36, 37), (27, 26, 34, 35), (24, 25, 33, 32), (25, 31, 39, 33), (30, 29, 37, 38), (28, 27, 35, 36), (26, 24, 32, 34), (41, 47, 55, 49), (39, 38, 46, 47), (37, 36, 44, 45), (35, 34, 42, 43), (32, 33, 41, 40), (33, 39, 47, 41), (38, 37, 45, 46), (36, 35, 43, 44), (51, 50, 58, 59), (46, 45, 53, 54), (44, 43, 51, 52), (42, 40, 48, 50), (47, 46, 54, 55), (45, 44, 52, 53), (43, 42, 50, 51), (40, 41, 49, 48), (92, 88, 70, 71), (48, 49, 57, 56), (49, 55, 63, 57), (54, 53, 61, 62), (52, 51, 59, 60), (50, 48, 56, 58), (55, 54, 62, 63), (53, 52, 60, 61), (64, 65, 71, 70, 69, 68, 67, 66), (93, 89, 68, 69), (94, 90, 66, 67), (95, 91, 65, 64), (91, 92, 71, 65), (88, 93, 69, 70), (89, 94, 67, 68), (90, 95, 64, 66), (72, 73, 157, 156), (14, 0, 72, 79), (0, 2, 73, 72), (4, 6, 75, 74), (10, 12, 78, 77), (6, 8, 76, 75), (12, 14, 79, 78), (2, 4, 74, 73), (154, 151, 87, 84), (153, 150, 85, 82), (152, 149, 83, 80), (155, 148, 81, 86), (151, 155, 86, 87), (150, 154, 84, 85), (149, 153, 82, 83), (148, 152, 80, 81), (206, 203, 95, 90), (205, 202, 94, 89), (204, 201, 93, 88), (207, 200, 92, 91), (203, 87, 97, 208), (202, 206, 90, 94), (201, 205, 89, 93), (200, 204, 88, 92), (99, 96, 100, 103), (87, 86, 98, 97), (207, 91, 99, 209), (91, 95, 96, 99), (211, 103, 107, 213), (97, 98, 102, 101), (209, 99, 103, 211), (208, 97, 101, 210), (212, 105, 109, 214), (210, 101, 105, 212), (103, 100, 104, 107), (101, 102, 106, 105), (111, 108, 112, 115), (107, 104, 108, 111), (105, 106, 110, 109), (213, 107, 111, 215), (217, 115, 119, 219), (109, 110, 114, 113), (215, 111, 115, 217), (214, 109, 113, 216), (119, 116, 120, 123), (216, 113, 117, 218), (115, 112, 116, 119), (113, 114, 118, 117), (121, 122, 126, 125), (117, 118, 122, 121), (219, 119, 123, 221), (218, 117, 121, 220), (223, 127, 131, 225), (221, 123, 127, 223), (220, 121, 125, 222), (123, 120, 124, 127), (131, 128, 132, 135), (222, 125, 129, 224), (127, 124, 128, 131), (125, 126, 130, 129), (227, 135, 139, 229), (129, 130, 134, 133), (225, 131, 135, 227), (224, 129, 133, 226), (229, 139, 143, 231), (226, 133, 137, 228), (135, 132, 136, 139), (133, 134, 138, 137), (143, 140, 144, 147), (228, 137, 141, 230), (139, 136, 140, 143), (137, 138, 142, 141), (141, 142, 146, 145), (231, 143, 147, 233), (230, 141, 145, 232), (63, 62, 152, 148), (61, 60, 153, 149), (59, 58, 154, 150), (56, 57, 155, 151), (57, 63, 148, 155), (62, 61, 149, 152), (60, 59, 150, 153), (58, 56, 151, 154), (236, 171, 279, 280), (79, 72, 156, 163), (77, 78, 162, 161), (75, 76, 160, 159), (73, 74, 158, 157), (78, 79, 163, 162), (76, 77, 161, 160), (74, 75, 159, 158), (164, 165, 166, 167, 168, 169, 170, 171), (238, 169, 291, 292), (167, 166, 266, 267), (156, 157, 173, 172), (163, 175, 258, 251), (238, 237, 170, 169), (240, 239, 168, 167), (166, 165, 177, 178), (177, 176, 302, 303), (242, 245, 176, 179), (244, 243, 178, 177), (241, 166, 178, 243), (163, 156, 172, 175), (165, 164, 176, 177), (164, 171, 179, 176), (157, 158, 174, 173), (234, 235, 183, 180), (233, 147, 183, 235), (232, 145, 181, 234), (147, 144, 180, 183), (146, 182, 186, 184), (182, 181, 187, 186), (145, 146, 184, 185), (187, 191, 193, 198), (181, 145, 185, 187), (185, 189, 191, 187), (184, 186, 190, 188), (194, 188, 163, 156), (173, 193, 191, 174), (188, 190, 175, 163), (195, 194, 156, 157), (184, 188, 194, 196), (189, 195, 157, 158), (172, 175, 190, 192), (191, 189, 158, 174), (199, 192, 190, 186), (198, 193, 192, 199), (196, 197, 185, 184), (196, 194, 195, 197), (197, 195, 189, 185), (198, 199, 186, 187), (192, 193, 173, 172), (144, 232, 234, 180), (146, 233, 235, 182), (181, 182, 235, 234), (140, 230, 232, 144), (142, 231, 233, 146), (136, 228, 230, 140), (132, 226, 228, 136), (138, 229, 231, 142), (128, 224, 226, 132), (130, 225, 227, 134), (134, 227, 229, 138), (124, 222, 224, 128), (120, 220, 222, 124), (122, 221, 223, 126), (126, 223, 225, 130), (116, 218, 220, 120), (118, 219, 221, 122), (112, 216, 218, 116), (108, 214, 216, 112), (110, 215, 217, 114), (114, 217, 219, 118), (106, 213, 215, 110), (100, 210, 212, 104), (104, 212, 214, 108), (96, 208, 210, 100), (98, 209, 211, 102), (102, 211, 213, 106), (86, 207, 209, 98), (81, 80, 204, 200), (83, 82, 205, 201), (85, 84, 206, 202), (95, 203, 208, 96), (86, 81, 200, 207), (80, 83, 201, 204), (82, 85, 202, 205), (84, 87, 203, 206), (175, 172, 255, 258), (242, 236, 261, 264), (160, 161, 249, 248), (173, 174, 257, 256), (237, 238, 262, 252), (159, 160, 248, 247), (171, 236, 242, 179), (172, 173, 256, 255), (239, 240, 263, 253), (158, 159, 247, 246), (261, 251, 258, 264), (246, 254, 259, 257), (256, 257, 259, 265), (258, 255, 260, 264), (255, 256, 265, 260), (247, 248, 253, 263), (249, 250, 252, 262), (246, 247, 263, 254), (248, 249, 262, 253), (250, 251, 261, 252), (161, 162, 250, 249), (240, 241, 254, 263), (241, 243, 259, 254), (162, 163, 251, 250), (238, 239, 253, 262), (243, 244, 265, 259), (236, 237, 252, 261), (245, 242, 264, 260), (244, 245, 260, 265), (174, 158, 246, 257), (275, 274, 272, 273), (241, 240, 268, 269), (240, 167, 267, 268), (166, 241, 269, 266), (273, 272, 271, 270), (274, 276, 271, 272), (277, 275, 273, 270), (276, 277, 270, 271), (267, 266, 277, 276), (266, 269, 275, 277), (268, 267, 276, 274), (269, 268, 274, 275), (287, 286, 284, 285), (170, 237, 281, 278), (171, 170, 278, 279), (237, 236, 280, 281), (285, 284, 283, 282), (286, 288, 283, 284), (289, 287, 285, 282), (288, 289, 282, 283), (279, 278, 289, 288), (278, 281, 287, 289), (280, 279, 288, 286), (281, 280, 286, 287), (299, 298, 296, 297), (168, 239, 293, 290), (169, 168, 290, 291), (239, 238, 292, 293), (297, 296, 295, 294), (298, 300, 295, 296), (301, 299, 297, 294), (300, 301, 294, 295), (291, 290, 301, 300), (290, 293, 299, 301), (292, 291, 300, 298), (293, 292, 298, 299), (311, 310, 308, 309), (244, 177, 303, 304), (245, 244, 304, 305), (176, 245, 305, 302), (309, 308, 307, 306), (310, 312, 307, 308), (313, 311, 309, 306), (312, 313, 306, 307), (303, 302, 313, 312), (302, 305, 311, 313), (304, 303, 312, 310), (305, 304, 310, 311)])
me_cylinder.polygons.foreach_set('use_smooth', [True] * 313)
_uv = me_cylinder.uv_layers.new(name='UVMap')
_uv.uv.foreach_set('vector', [0.8944, 0.05917, 0.8947, 0.07029, 0.8833, 0.06854, 0.8846, 0.05977, 0.9771, 0.06281, 0.9777, 0.07216, 0.966, 0.07269, 0.9665, 0.06149, 0.9665, 0.06149, 0.966, 0.07269, 0.9542, 0.07166, 0.9549, 0.05995, 0.9549, 0.05995, 0.9542, 0.07166, 0.9423, 0.07071, 0.9426, 0.05877, 0.9426, 0.05877, 0.9423, 0.07071, 0.9304, 0.07015, 0.9302, 0.05816, 0.9302, 0.05816, 0.9304, 0.07015, 0.9183, 0.07, 0.9178, 0.05814, 0.9423, 0.07071, 0.9542, 0.07166, 0.9541, 0.07262, 0.9423, 0.07168, 0.9178, 0.05814, 0.9183, 0.07, 0.9064, 0.07018, 0.9057, 0.05856, 0.9057, 0.05856, 0.9064, 0.07018, 0.8947, 0.07029, 0.8944, 0.05917, 0.944, 0.03533, 0.9299, 0.03475, 0.93, 0.000189, 0.9476, 0.0008334, 0.9025, 0.03701, 0.9057, 0.05856, 0.8944, 0.05917, 0.8899, 0.03985, 0.916, 0.03531, 0.9178, 0.05814, 0.9057, 0.05856, 0.9025, 0.03701, 0.9299, 0.03475, 0.9302, 0.05816, 0.9178, 0.05814, 0.916, 0.03531, 0.944, 0.03533, 0.9426, 0.05877, 0.9302, 0.05816, 0.9299, 0.03475, 0.9579, 0.03708, 0.9549, 0.05995, 0.9426, 0.05877, 0.944, 0.03533, 0.9715, 0.04012, 0.9665, 0.06149, 0.9549, 0.05995, 0.9579, 0.03708, 0.9845, 0.04473, 0.9771, 0.06281, 0.9665, 0.06149, 0.9715, 0.04012, 0.8899, 0.03985, 0.8944, 0.05917, 0.8846, 0.05977, 0.8786, 0.04393, 0.9064, 0.07114, 0.9183, 0.07097, 0.9182, 0.07467, 0.9063, 0.07478, 0.9064, 0.07018, 0.9183, 0.07, 0.9183, 0.07097, 0.9064, 0.07114, 0.966, 0.07269, 0.9777, 0.07216, 0.9781, 0.07312, 0.966, 0.07369, 0.9304, 0.07015, 0.9423, 0.07071, 0.9423, 0.07168, 0.9303, 0.07112, 0.8947, 0.07029, 0.9064, 0.07018, 0.9064, 0.07114, 0.8946, 0.07126, 0.8833, 0.06854, 0.8947, 0.07029, 0.8946, 0.07126, 0.8829, 0.0694, 0.9542, 0.07166, 0.966, 0.07269, 0.966, 0.07369, 0.9541, 0.07262, 0.9183, 0.07, 0.9304, 0.07015, 0.9303, 0.07112, 0.9183, 0.07097, 0.9656, 0.07753, 0.98, 0.07757, 0.9781, 0.08903, 0.9652, 0.08548, 0.9303, 0.07112, 0.9423, 0.07168, 0.9419, 0.07536, 0.9301, 0.07483, 0.9541, 0.07262, 0.966, 0.07369, 0.9656, 0.07753, 0.9537, 0.07627, 0.8829, 0.0694, 0.8946, 0.07126, 0.8942, 0.07473, 0.8807, 0.07291, 0.8946, 0.07126, 0.9064, 0.07114, 0.9063, 0.07478, 0.8942, 0.07473, 0.9183, 0.07097, 0.9303, 0.07112, 0.9301, 0.07483, 0.9182, 0.07467, 0.9423, 0.07168, 0.9541, 0.07262, 0.9537, 0.07627, 0.9419, 0.07536, 0.966, 0.07369, 0.9781, 0.07312, 0.98, 0.07757, 0.9656, 0.07753, 0.8949, 0.08289, 0.907, 0.08271, 0.907, 0.0861, 0.8951, 0.08651, 0.9063, 0.07478, 0.9182, 0.07467, 0.9187, 0.08271, 0.907, 0.08271, 0.9301, 0.07483, 0.9419, 0.07536, 0.942, 0.08337, 0.9304, 0.08291, 0.9537, 0.07627, 0.9656, 0.07753, 0.9652, 0.08548, 0.9536, 0.08414, 0.8807, 0.07291, 0.8942, 0.07473, 0.8949, 0.08289, 0.8798, 0.08501, 0.8942, 0.07473, 0.9063, 0.07478, 0.907, 0.08271, 0.8949, 0.08289, 0.9182, 0.07467, 0.9301, 0.07483, 0.9304, 0.08291, 0.9187, 0.08271, 0.9419, 0.07536, 0.9537, 0.07627, 0.9536, 0.08414, 0.942, 0.08337, 0.9532, 0.08738, 0.9645, 0.08855, 0.964, 0.09072, 0.9529, 0.08962, 0.9187, 0.08271, 0.9304, 0.08291, 0.9302, 0.08625, 0.9186, 0.08605, 0.942, 0.08337, 0.9536, 0.08414, 0.9532, 0.08738, 0.9418, 0.08668, 0.9652, 0.08548, 0.9781, 0.08903, 0.9757, 0.09197, 0.9645, 0.08855, 0.907, 0.08271, 0.9187, 0.08271, 0.9186, 0.08605, 0.907, 0.0861, 0.9304, 0.08291, 0.942, 0.08337, 0.9418, 0.08668, 0.9302, 0.08625, 0.9536, 0.08414, 0.9652, 0.08548, 0.9645, 0.08855, 0.9532, 0.08738, 0.8798, 0.08501, 0.8949, 0.08289, 0.8951, 0.08651, 0.8822, 0.08908, 0.4769, 0.5751, 0.4881, 0.5717, 0.4971, 0.5952, 0.4933, 0.6016, 0.8822, 0.08908, 0.8951, 0.08651, 0.8953, 0.08903, 0.8837, 0.09136, 0.8951, 0.08651, 0.907, 0.0861, 0.9069, 0.08843, 0.8953, 0.08903, 0.9186, 0.08605, 0.9302, 0.08625, 0.93, 0.08855, 0.9185, 0.08836, 0.9418, 0.08668, 0.9532, 0.08738, 0.9529, 0.08962, 0.9415, 0.08896, 0.9645, 0.08855, 0.9757, 0.09197, 0.9744, 0.09369, 0.964, 0.09072, 0.907, 0.0861, 0.9186, 0.08605, 0.9185, 0.08836, 0.9069, 0.08843, 0.9302, 0.08625, 0.9418, 0.08668, 0.9415, 0.08896, 0.93, 0.08855, 0.5063, 0.6051, 0.4986, 0.6092, 0.4933, 0.6016, 0.4971, 0.5952, 0.5001, 0.5933, 0.5027, 0.5933, 0.5046, 0.5954, 0.5066, 0.5991, 0.4983, 0.57, 0.5087, 0.5705, 0.5027, 0.5933, 0.5001, 0.5933, 0.5197, 0.5735, 0.5312, 0.5793, 0.5066, 0.5991, 0.5046, 0.5954, 0.5456, 0.5925, 0.5505, 0.6101, 0.4986, 0.6092, 0.5063, 0.6051, 0.4644, 0.5834, 0.4769, 0.5751, 0.4933, 0.6016, 0.4986, 0.6092, 0.4881, 0.5717, 0.4983, 0.57, 0.5001, 0.5933, 0.4971, 0.5952, 0.5087, 0.5705, 0.5197, 0.5735, 0.5046, 0.5954, 0.5027, 0.5933, 0.5312, 0.5793, 0.5456, 0.5925, 0.5063, 0.6051, 0.5066, 0.5991, 0.475, 0.1481, 0.4752, 0.1804, 0.4574, 0.2455, 0.4481, 0.088, 0.9025, 0.03701, 0.8899, 0.03985, 0.8788, 0.009265, 0.8954, 0.004274, 0.8899, 0.03985, 0.8786, 0.04393, 0.863, 0.01659, 0.8788, 0.009265, 0.9715, 0.04012, 0.9579, 0.03708, 0.9652, 0.003337, 0.9828, 0.007951, 0.9299, 0.03475, 0.916, 0.03531, 0.9125, 0.001316, 0.93, 0.000189, 0.9579, 0.03708, 0.944, 0.03533, 0.9476, 0.0008334, 0.9652, 0.003337, 0.916, 0.03531, 0.9025, 0.03701, 0.8954, 0.004274, 0.9125, 0.001316, 0.9845, 0.04473, 0.9715, 0.04012, 0.9828, 0.007951, 0.9998, 0.01506, 0.9605, 0.4453, 0.9761, 0.4457, 0.9587, 0.732, 0.9454, 0.7313, 0.9329, 0.4445, 0.9467, 0.4449, 0.934, 0.7307, 0.9227, 0.7302, 0.9054, 0.4438, 0.9192, 0.4442, 0.9113, 0.7298, 0.8999, 0.7296, 0.8769, 0.4431, 0.8916, 0.4435, 0.8885, 0.7294, 0.8752, 0.7293, 0.863, 0.4427, 0.8769, 0.4431, 0.8752, 0.7293, 0.8638, 0.7292, 0.9467, 0.4449, 0.9605, 0.4453, 0.9454, 0.7313, 0.934, 0.7307, 0.9192, 0.4442, 0.9329, 0.4445, 0.9227, 0.7302, 0.9113, 0.7298, 0.8916, 0.4435, 0.9054, 0.4438, 0.8999, 0.7296, 0.8885, 0.7294, 0.5419, 0.5454, 0.561, 0.5499, 0.5456, 0.5925, 0.5312, 0.5793, 0.5122, 0.541, 0.5267, 0.5428, 0.5197, 0.5735, 0.5087, 0.5705, 0.4841, 0.5415, 0.4982, 0.5408, 0.4983, 0.57, 0.4881, 0.5717, 0.4526, 0.5469, 0.4699, 0.5436, 0.4769, 0.5751, 0.4644, 0.5834, 0.6769, 0.9421, 0.6099, 0.9318, 0.6263, 0.8944, 0.685, 0.9069, 0.5267, 0.5428, 0.5419, 0.5454, 0.5312, 0.5793, 0.5197, 0.5735, 0.4982, 0.5408, 0.5122, 0.541, 0.5087, 0.5705, 0.4983, 0.57, 0.4699, 0.5436, 0.4841, 0.5415, 0.4881, 0.5717, 0.4769, 0.5751, 0.7214, 0.9116, 0.7091, 0.9116, 0.7103, 0.8717, 0.7206, 0.8719, 0.8325, 0.929, 0.8204, 0.934, 0.8048, 0.896, 0.817, 0.8909, 0.7531, 0.9425, 0.7215, 0.9446, 0.7214, 0.9116, 0.7455, 0.9072, 0.7215, 0.9446, 0.7087, 0.9446, 0.7091, 0.9116, 0.7214, 0.9116, 0.7376, 0.8712, 0.7206, 0.8719, 0.72, 0.8277, 0.7311, 0.8326, 0.817, 0.8909, 0.8048, 0.896, 0.79, 0.8607, 0.8025, 0.8557, 0.7455, 0.9072, 0.7214, 0.9116, 0.7206, 0.8719, 0.7376, 0.8712, 0.685, 0.9069, 0.6263, 0.8944, 0.6419, 0.8602, 0.6934, 0.871, 0.6998, 0.8327, 0.6578, 0.8239, 0.6653, 0.7675, 0.6919, 0.7746, 0.6934, 0.871, 0.6419, 0.8602, 0.6578, 0.8239, 0.6998, 0.8327, 0.7206, 0.8719, 0.7103, 0.8717, 0.7107, 0.8276, 0.72, 0.8277, 0.8025, 0.8557, 0.79, 0.8607, 0.7752, 0.8222, 0.7881, 0.818, 0.7186, 0.7714, 0.7093, 0.7716, 0.7079, 0.7091, 0.7157, 0.7088, 0.72, 0.8277, 0.7107, 0.8276, 0.7093, 0.7716, 0.7186, 0.7714, 0.7881, 0.818, 0.7752, 0.8222, 0.7615, 0.7646, 0.7732, 0.7616, 0.7311, 0.8326, 0.72, 0.8277, 0.7186, 0.7714, 0.7362, 0.7732, 0.7291, 0.7079, 0.7157, 0.7088, 0.7106, 0.6215, 0.7224, 0.6258, 0.7732, 0.7616, 0.7615, 0.7646, 0.7458, 0.6942, 0.7538, 0.6927, 0.7362, 0.7732, 0.7186, 0.7714, 0.7157, 0.7088, 0.7291, 0.7079, 0.6919, 0.7746, 0.6653, 0.7675, 0.6766, 0.6973, 0.6945, 0.7094, 0.7106, 0.6215, 0.7036, 0.6219, 0.7008, 0.5878, 0.7087, 0.5872, 0.6945, 0.7094, 0.6766, 0.6973, 0.6768, 0.6212, 0.6923, 0.6278, 0.7157, 0.7088, 0.7079, 0.7091, 0.7036, 0.6219, 0.7106, 0.6215, 0.7538, 0.6927, 0.7458, 0.6942, 0.737, 0.6174, 0.7434, 0.617, 0.7427, 0.5706, 0.7364, 0.5705, 0.7379, 0.5407, 0.7435, 0.5407, 0.7434, 0.617, 0.737, 0.6174, 0.7364, 0.5705, 0.7427, 0.5706, 0.7224, 0.6258, 0.7106, 0.6215, 0.7087, 0.5872, 0.7192, 0.5835, 0.6923, 0.6278, 0.6768, 0.6212, 0.6713, 0.5745, 0.6894, 0.5849, 0.7168, 0.5494, 0.7065, 0.5525, 0.7056, 0.5188, 0.716, 0.513, 0.7192, 0.5835, 0.7087, 0.5872, 0.7065, 0.5525, 0.7168, 0.5494, 0.6894, 0.5849, 0.6713, 0.5745, 0.6668, 0.5454, 0.6874, 0.5509, 0.7087, 0.5872, 0.7008, 0.5878, 0.6984, 0.5531, 0.7065, 0.5525, 0.7056, 0.5188, 0.697, 0.5195, 0.6972, 0.4878, 0.7047, 0.4873, 0.6874, 0.5509, 0.6668, 0.5454, 0.6628, 0.5116, 0.6786, 0.5149, 0.7065, 0.5525, 0.6984, 0.5531, 0.697, 0.5195, 0.7056, 0.5188, 0.7435, 0.5407, 0.7379, 0.5407, 0.7373, 0.5093, 0.7429, 0.5087, 0.7113, 0.4823, 0.7047, 0.4873, 0.7017, 0.4508, 0.7066, 0.4507, 0.7429, 0.5087, 0.7373, 0.5093, 0.7289, 0.4833, 0.7351, 0.4818, 0.716, 0.513, 0.7056, 0.5188, 0.7047, 0.4873, 0.7113, 0.4823, 0.6786, 0.5149, 0.6628, 0.5116, 0.6725, 0.4847, 0.6847, 0.4859, 0.7066, 0.4507, 0.7017, 0.4508, 0.6985, 0.4184, 0.7031, 0.42, 0.6847, 0.4859, 0.6725, 0.4847, 0.6772, 0.4592, 0.6876, 0.4549, 0.7047, 0.4873, 0.6972, 0.4878, 0.696, 0.4514, 0.7017, 0.4508, 0.7351, 0.4818, 0.7289, 0.4833, 0.722, 0.4563, 0.7284, 0.4556, 0.6985, 0.4184, 0.6929, 0.4193, 0.6877, 0.3824, 0.6938, 0.3814, 0.6876, 0.4549, 0.6772, 0.4592, 0.6746, 0.4305, 0.6845, 0.4243, 0.7017, 0.4508, 0.696, 0.4514, 0.6929, 0.4193, 0.6985, 0.4184, 0.7284, 0.4556, 0.722, 0.4563, 0.72, 0.4247, 0.7262, 0.4255, 0.7262, 0.4255, 0.72, 0.4247, 0.7212, 0.4068, 0.7333, 0.4107, 0.7031, 0.42, 0.6985, 0.4184, 0.6938, 0.3814, 0.7094, 0.3919, 0.6845, 0.4243, 0.6746, 0.4305, 0.6672, 0.4151, 0.6702, 0.3986, 0.9069, 0.08843, 0.9185, 0.08836, 0.9054, 0.4438, 0.8916, 0.4435, 0.93, 0.08855, 0.9415, 0.08896, 0.9329, 0.4445, 0.9192, 0.4442, 0.9529, 0.08962, 0.964, 0.09072, 0.9605, 0.4453, 0.9467, 0.4449, 0.8837, 0.09136, 0.8953, 0.08903, 0.8769, 0.4431, 0.863, 0.4427, 0.8953, 0.08903, 0.9069, 0.08843, 0.8916, 0.4435, 0.8769, 0.4431, 0.9185, 0.08836, 0.93, 0.08855, 0.9192, 0.4442, 0.9054, 0.4438, 0.9415, 0.08896, 0.9529, 0.08962, 0.9467, 0.4449, 0.9329, 0.4445, 0.964, 0.09072, 0.9744, 0.09369, 0.9761, 0.4457, 0.9605, 0.4453, 0.6193, 0.05364, 0.6557, 0.1031, 0.6253, 0.1101, 0.613, 0.09402, 0.4965, 0.1328, 0.475, 0.1481, 0.4481, 0.088, 0.585, 0.000189, 0.5293, 0.1551, 0.5205, 0.1404, 0.57, 0.1123, 0.569, 0.1509, 0.5229, 0.1884, 0.5303, 0.171, 0.5697, 0.1798, 0.5717, 0.2179, 0.4752, 0.1804, 0.4994, 0.2003, 0.5762, 0.3265, 0.4574, 0.2455, 0.5205, 0.1404, 0.4965, 0.1328, 0.585, 0.000189, 0.57, 0.1123, 0.5303, 0.171, 0.5293, 0.1551, 0.569, 0.1509, 0.5697, 0.1798, 0.4994, 0.2003, 0.5229, 0.1884, 0.5717, 0.2179, 0.5762, 0.3265, 0.6918, 0.1414, 0.6889, 0.1972, 0.6438, 0.2328, 0.6118, 0.2052, 0.6012, 0.1734, 0.5978, 0.1526, 0.6103, 0.1287, 0.6557, 0.1031, 0.5835, 0.1517, 0.5978, 0.1526, 0.5953, 0.1612, 0.5883, 0.1612, 0.6118, 0.2052, 0.6438, 0.2328, 0.6235, 0.2269, 0.6159, 0.2182, 0.4958, 0.3464, 0.5632, 0.3464, 0.5632, 0.4622, 0.4958, 0.4622, 0.585, 0.000189, 0.7438, 0.000189, 0.7445, 0.01809, 0.596, 0.01476, 0.5835, 0.1517, 0.589, 0.116, 0.6103, 0.1287, 0.5978, 0.1526, 0.591, 0.2146, 0.5844, 0.1784, 0.6012, 0.1734, 0.6118, 0.2052, 0.6438, 0.2328, 0.6889, 0.1972, 0.7481, 0.2016, 0.7025, 0.2401, 0.7481, 0.2016, 0.7514, 0.1449, 0.7636, 0.1645, 0.762, 0.178, 0.7266, 0.05273, 0.802, 0.1233, 0.7514, 0.1449, 0.7102, 0.09763, 0.7967, 0.2201, 0.719, 0.2914, 0.7025, 0.2401, 0.7481, 0.2016, 0.6133, 0.2796, 0.6438, 0.2328, 0.7025, 0.2401, 0.719, 0.2914, 0.4481, 0.3474, 0.4958, 0.3464, 0.4958, 0.4622, 0.4481, 0.4145, 0.6889, 0.1972, 0.6918, 0.1414, 0.7514, 0.1449, 0.7481, 0.2016, 0.6918, 0.1414, 0.6557, 0.1031, 0.7102, 0.09763, 0.7514, 0.1449, 0.5632, 0.3464, 0.6109, 0.3474, 0.6109, 0.4145, 0.5632, 0.4622, 0.2625, 0.7024, 0.2748, 0.6903, 0.2807, 0.6986, 0.2786, 0.7016, 0.3054, 0.6854, 0.3015, 0.7062, 0.2807, 0.6986, 0.2748, 0.6903, 0.3319, 0.6819, 0.3266, 0.6647, 0.3672, 0.687, 0.3619, 0.7021, 0.3015, 0.7062, 0.2966, 0.7123, 0.2786, 0.7016, 0.2807, 0.6986, 0.3114, 0.665, 0.2698, 0.6789, 0.2089, 0.2794, 0.2636, 0.2348, 0.2698, 0.6789, 0.2551, 0.6854, 0.1023, 0.3049, 0.2089, 0.2794, 0.3266, 0.6647, 0.3114, 0.665, 0.2636, 0.2348, 0.3757, 0.2331, 0.1023, 0.3049, 0.08117, 0.2487, 0.1146, 0.2454, 0.12, 0.2766, 0.3672, 0.687, 0.3266, 0.6647, 0.3757, 0.2331, 0.4295, 0.2776, 0.3757, 0.2331, 0.3822, 0.1716, 0.4351, 0.2186, 0.4295, 0.2776, 0.2636, 0.2348, 0.2089, 0.2794, 0.2022, 0.2195, 0.2574, 0.1722, 0.303, 0.1616, 0.2574, 0.1722, 0.2371, 0.0001897, 0.2842, 0.000189, 0.06753, 0.1007, 0.1146, 0.2454, 0.08117, 0.2487, 0.000189, 0.09519, 0.2574, 0.1722, 0.2022, 0.2195, 0.1889, 0.04572, 0.2371, 0.0001897, 0.3391, 0.1594, 0.303, 0.1616, 0.2842, 0.000189, 0.3512, 0.0002417, 0.2636, 0.2348, 0.2574, 0.1722, 0.303, 0.1616, 0.2839, 0.2043, 0.3822, 0.1716, 0.3391, 0.1594, 0.3512, 0.0002417, 0.3988, 0.0005098, 0.1329, 0.08392, 0.1889, 0.04572, 0.2022, 0.2195, 0.1703, 0.232, 0.4351, 0.2186, 0.3822, 0.1716, 0.3988, 0.0005098, 0.4477, 0.04555, 0.1773, 0.2625, 0.1703, 0.232, 0.2022, 0.2195, 0.2089, 0.2794, 0.12, 0.2766, 0.1146, 0.2454, 0.1703, 0.232, 0.1773, 0.2625, 0.2839, 0.2043, 0.3532, 0.1998, 0.3757, 0.2331, 0.2636, 0.2348, 0.2839, 0.2043, 0.303, 0.1616, 0.3391, 0.1594, 0.3532, 0.1998, 0.3532, 0.1998, 0.3391, 0.1594, 0.3822, 0.1716, 0.3757, 0.2331, 0.12, 0.2766, 0.1773, 0.2625, 0.2089, 0.2794, 0.1023, 0.3049, 0.1703, 0.232, 0.1146, 0.2454, 0.06753, 0.1007, 0.1329, 0.08392, 0.2966, 0.7123, 0.282, 0.731, 0.2625, 0.7024, 0.2786, 0.7016, 0.3114, 0.665, 0.3054, 0.6854, 0.2748, 0.6903, 0.2698, 0.6789, 0.2551, 0.6854, 0.2698, 0.6789, 0.2748, 0.6903, 0.2625, 0.7024, 0.6929, 0.4193, 0.6845, 0.4243, 0.6702, 0.3986, 0.6877, 0.3824, 0.72, 0.4247, 0.7031, 0.42, 0.7094, 0.3919, 0.7212, 0.4068, 0.696, 0.4514, 0.6876, 0.4549, 0.6845, 0.4243, 0.6929, 0.4193, 0.6972, 0.4878, 0.6847, 0.4859, 0.6876, 0.4549, 0.696, 0.4514, 0.722, 0.4563, 0.7066, 0.4507, 0.7031, 0.42, 0.72, 0.4247, 0.697, 0.5195, 0.6786, 0.5149, 0.6847, 0.4859, 0.6972, 0.4878, 0.7373, 0.5093, 0.716, 0.513, 0.7113, 0.4823, 0.7289, 0.4833, 0.7289, 0.4833, 0.7113, 0.4823, 0.7066, 0.4507, 0.722, 0.4563, 0.6984, 0.5531, 0.6874, 0.5509, 0.6786, 0.5149, 0.697, 0.5195, 0.7008, 0.5878, 0.6894, 0.5849, 0.6874, 0.5509, 0.6984, 0.5531, 0.7364, 0.5705, 0.7192, 0.5835, 0.7168, 0.5494, 0.7379, 0.5407, 0.7379, 0.5407, 0.7168, 0.5494, 0.716, 0.513, 0.7373, 0.5093, 0.7036, 0.6219, 0.6923, 0.6278, 0.6894, 0.5849, 0.7008, 0.5878, 0.737, 0.6174, 0.7224, 0.6258, 0.7192, 0.5835, 0.7364, 0.5705, 0.7079, 0.7091, 0.6945, 0.7094, 0.6923, 0.6278, 0.7036, 0.6219, 0.7093, 0.7716, 0.6919, 0.7746, 0.6945, 0.7094, 0.7079, 0.7091, 0.7615, 0.7646, 0.7362, 0.7732, 0.7291, 0.7079, 0.7458, 0.6942, 0.7458, 0.6942, 0.7291, 0.7079, 0.7224, 0.6258, 0.737, 0.6174, 0.7752, 0.8222, 0.7311, 0.8326, 0.7362, 0.7732, 0.7615, 0.7646, 0.7103, 0.8717, 0.6934, 0.871, 0.6998, 0.8327, 0.7107, 0.8276, 0.7107, 0.8276, 0.6998, 0.8327, 0.6919, 0.7746, 0.7093, 0.7716, 0.7091, 0.9116, 0.685, 0.9069, 0.6934, 0.871, 0.7103, 0.8717, 0.8048, 0.896, 0.7455, 0.9072, 0.7376, 0.8712, 0.79, 0.8607, 0.79, 0.8607, 0.7376, 0.8712, 0.7311, 0.8326, 0.7752, 0.8222, 0.8204, 0.934, 0.7531, 0.9425, 0.7455, 0.9072, 0.8048, 0.896, 0.4667, 0.4633, 0.4826, 0.4627, 0.4841, 0.5415, 0.4699, 0.5436, 0.4985, 0.4625, 0.5145, 0.4625, 0.5122, 0.541, 0.4982, 0.5408, 0.5305, 0.463, 0.5467, 0.4637, 0.5419, 0.5454, 0.5267, 0.5428, 0.7087, 0.9446, 0.6769, 0.9421, 0.685, 0.9069, 0.7091, 0.9116, 0.4481, 0.4642, 0.4667, 0.4633, 0.4699, 0.5436, 0.4526, 0.5469, 0.4826, 0.4627, 0.4985, 0.4625, 0.4982, 0.5408, 0.4841, 0.5415, 0.5145, 0.4625, 0.5305, 0.463, 0.5267, 0.5428, 0.5122, 0.541, 0.5467, 0.4637, 0.5659, 0.4648, 0.561, 0.5499, 0.5419, 0.5454, 0.7438, 0.000189, 0.8626, 0.0946, 0.843, 0.1066, 0.7445, 0.01809, 0.7266, 0.05273, 0.6193, 0.05364, 0.6145, 0.04473, 0.7341, 0.0423, 0.5697, 0.1798, 0.569, 0.1509, 0.5737, 0.1516, 0.574, 0.179, 0.8571, 0.2514, 0.7331, 0.346, 0.735, 0.3281, 0.8358, 0.2378, 0.589, 0.116, 0.5835, 0.1517, 0.5797, 0.1518, 0.5841, 0.1164, 0.5717, 0.2179, 0.5697, 0.1798, 0.574, 0.179, 0.5771, 0.2153, 0.6557, 0.1031, 0.6193, 0.05364, 0.7266, 0.05273, 0.7102, 0.09763, 0.8626, 0.0946, 0.8571, 0.2514, 0.8358, 0.2378, 0.843, 0.1066, 0.5844, 0.1784, 0.591, 0.2146, 0.5859, 0.2139, 0.5799, 0.1783, 0.5762, 0.3265, 0.5717, 0.2179, 0.5771, 0.2153, 0.5881, 0.3135, 0.6145, 0.04473, 0.596, 0.01476, 0.7445, 0.01809, 0.7341, 0.0423, 0.5881, 0.3135, 0.6077, 0.2881, 0.7256, 0.3021, 0.735, 0.3281, 0.8358, 0.2378, 0.735, 0.3281, 0.7256, 0.3021, 0.8105, 0.2263, 0.7445, 0.01809, 0.843, 0.1066, 0.8182, 0.1182, 0.7341, 0.0423, 0.843, 0.1066, 0.8358, 0.2378, 0.8105, 0.2263, 0.8182, 0.1182, 0.5771, 0.2153, 0.574, 0.179, 0.5799, 0.1783, 0.5859, 0.2139, 0.5737, 0.1516, 0.5755, 0.1153, 0.5841, 0.1164, 0.5797, 0.1518, 0.5881, 0.3135, 0.5771, 0.2153, 0.5859, 0.2139, 0.6077, 0.2881, 0.574, 0.179, 0.5737, 0.1516, 0.5797, 0.1518, 0.5799, 0.1783, 0.5755, 0.1153, 0.596, 0.01476, 0.6145, 0.04473, 0.5841, 0.1164, 0.569, 0.1509, 0.57, 0.1123, 0.5755, 0.1153, 0.5737, 0.1516, 0.591, 0.2146, 0.6133, 0.2796, 0.6077, 0.2881, 0.5859, 0.2139, 0.6133, 0.2796, 0.719, 0.2914, 0.7256, 0.3021, 0.6077, 0.2881, 0.57, 0.1123, 0.585, 0.000189, 0.596, 0.01476, 0.5755, 0.1153, 0.5835, 0.1517, 0.5844, 0.1784, 0.5799, 0.1783, 0.5797, 0.1518, 0.719, 0.2914, 0.7967, 0.2201, 0.8105, 0.2263, 0.7256, 0.3021, 0.6193, 0.05364, 0.589, 0.116, 0.5841, 0.1164, 0.6145, 0.04473, 0.802, 0.1233, 0.7266, 0.05273, 0.7341, 0.0423, 0.8182, 0.1182, 0.7967, 0.2201, 0.802, 0.1233, 0.8182, 0.1182, 0.8105, 0.2263, 0.7331, 0.346, 0.5762, 0.3265, 0.5881, 0.3135, 0.735, 0.3281, 0.6135, 0.2285, 0.6112, 0.2242, 0.6141, 0.2247, 0.6144, 0.2255, 0.6133, 0.2796, 0.591, 0.2146, 0.6037, 0.2249, 0.6077, 0.2363, 0.591, 0.2146, 0.6118, 0.2052, 0.6159, 0.2182, 0.6037, 0.2249, 0.6438, 0.2328, 0.6133, 0.2796, 0.6077, 0.2363, 0.6235, 0.2269, 0.6144, 0.2255, 0.6141, 0.2247, 0.6144, 0.2247, 0.6145, 0.2253, 0.6112, 0.2242, 0.6146, 0.2234, 0.6144, 0.2247, 0.6141, 0.2247, 0.616, 0.2257, 0.6135, 0.2285, 0.6144, 0.2255, 0.6145, 0.2253, 0.6146, 0.2234, 0.616, 0.2257, 0.6145, 0.2253, 0.6144, 0.2247, 0.6159, 0.2182, 0.6235, 0.2269, 0.616, 0.2257, 0.6146, 0.2234, 0.6235, 0.2269, 0.6077, 0.2363, 0.6135, 0.2285, 0.616, 0.2257, 0.6037, 0.2249, 0.6159, 0.2182, 0.6146, 0.2234, 0.6112, 0.2242, 0.6077, 0.2363, 0.6037, 0.2249, 0.6112, 0.2242, 0.6135, 0.2285, 0.6129, 0.1081, 0.6169, 0.1046, 0.6172, 0.1084, 0.6162, 0.109, 0.6103, 0.1287, 0.589, 0.116, 0.6045, 0.1043, 0.6161, 0.1166, 0.6557, 0.1031, 0.6103, 0.1287, 0.6161, 0.1166, 0.6253, 0.1101, 0.589, 0.116, 0.6193, 0.05364, 0.613, 0.09402, 0.6045, 0.1043, 0.6162, 0.109, 0.6172, 0.1084, 0.6173, 0.1089, 0.6166, 0.1092, 0.6169, 0.1046, 0.6193, 0.1091, 0.6173, 0.1089, 0.6172, 0.1084, 0.6164, 0.1111, 0.6129, 0.1081, 0.6162, 0.109, 0.6166, 0.1092, 0.6193, 0.1091, 0.6164, 0.1111, 0.6166, 0.1092, 0.6173, 0.1089, 0.6253, 0.1101, 0.6161, 0.1166, 0.6164, 0.1111, 0.6193, 0.1091, 0.6161, 0.1166, 0.6045, 0.1043, 0.6129, 0.1081, 0.6164, 0.1111, 0.613, 0.09402, 0.6253, 0.1101, 0.6193, 0.1091, 0.6169, 0.1046, 0.6045, 0.1043, 0.613, 0.09402, 0.6169, 0.1046, 0.6129, 0.1081, 0.5917, 0.1643, 0.5918, 0.1625, 0.5928, 0.1632, 0.5927, 0.1636, 0.6012, 0.1734, 0.5844, 0.1784, 0.588, 0.1657, 0.5957, 0.166, 0.5978, 0.1526, 0.6012, 0.1734, 0.5957, 0.166, 0.5953, 0.1612, 0.5844, 0.1784, 0.5835, 0.1517, 0.5883, 0.1612, 0.588, 0.1657, 0.5927, 0.1636, 0.5928, 0.1632, 0.593, 0.1633, 0.5929, 0.1636, 0.5918, 0.1625, 0.5934, 0.1628, 0.593, 0.1633, 0.5928, 0.1632, 0.5934, 0.1641, 0.5917, 0.1643, 0.5927, 0.1636, 0.5929, 0.1636, 0.5934, 0.1628, 0.5934, 0.1641, 0.5929, 0.1636, 0.593, 0.1633, 0.5953, 0.1612, 0.5957, 0.166, 0.5934, 0.1641, 0.5934, 0.1628, 0.5957, 0.166, 0.588, 0.1657, 0.5917, 0.1643, 0.5934, 0.1641, 0.5883, 0.1612, 0.5953, 0.1612, 0.5934, 0.1628, 0.5918, 0.1625, 0.588, 0.1657, 0.5883, 0.1612, 0.5918, 0.1625, 0.5917, 0.1643, 0.7731, 0.1708, 0.7722, 0.1758, 0.7702, 0.1733, 0.7705, 0.1725, 0.7967, 0.2201, 0.7481, 0.2016, 0.762, 0.178, 0.7814, 0.1824, 0.802, 0.1233, 0.7967, 0.2201, 0.7814, 0.1824, 0.7848, 0.1671, 0.7514, 0.1449, 0.802, 0.1233, 0.7848, 0.1671, 0.7636, 0.1645, 0.7705, 0.1725, 0.7702, 0.1733, 0.7698, 0.1731, 0.7701, 0.1725, 0.7722, 0.1758, 0.7684, 0.174, 0.7698, 0.1731, 0.7702, 0.1733, 0.7691, 0.171, 0.7731, 0.1708, 0.7705, 0.1725, 0.7701, 0.1725, 0.7684, 0.174, 0.7691, 0.171, 0.7701, 0.1725, 0.7698, 0.1731, 0.762, 0.178, 0.7636, 0.1645, 0.7691, 0.171, 0.7684, 0.174, 0.7636, 0.1645, 0.7848, 0.1671, 0.7731, 0.1708, 0.7691, 0.171, 0.7814, 0.1824, 0.762, 0.178, 0.7684, 0.174, 0.7722, 0.1758, 0.7848, 0.1671, 0.7814, 0.1824, 0.7722, 0.1758, 0.7731, 0.1708])
me_cylinder.use_remesh_preserve_volume = False
me_cylinder.use_remesh_preserve_attributes = False
me_cylinder.use_mirror_vertex_groups = False
me_cylinder.update()

# ---- objects
ob_sun = bpy.data.objects.new('Sun', light_sun)
ob_strings = bpy.data.objects.new('Strings', me_cylinder_001)
ob_base = bpy.data.objects.new('Base', me_cylinder)

# ---- transforms, parenting, visibility, modifiers, constraints
ob_sun.location = (11.22, 7.539, 25.77)
ob_sun.rotation_euler = (-0.7602, -0.0, -1.428)
ob_sun.lineart.crease_threshold = 0.0
ob_strings.location = (0.0, -4.853, 9.639)
ob_strings.scale = (0.05307, 0.05307, 0.05307)
ob_strings.lineart.crease_threshold = 0.0
ob_base.location = (0.0, -5.558, 11.8)
ob_base.rotation_euler = (0.0, -0.0, 0.3927)
ob_base.scale = (0.4893, 0.4893, 0.4893)
ob_base.lineart.crease_threshold = 0.0
_m = ob_base.modifiers.new('Subsurf', 'SUBSURF')
_m.uv_smooth = 'PRESERVE_CORNERS'
_m.quality = 2
_m.show_only_control_edges = False

# ---- collection membership
col_collection_1.objects.link(ob_sun)
col_collection_1.objects.link(ob_strings)
col_collection_1.objects.link(ob_base)

# ---- scene / render settings (as saved in the file)
scene.frame_start = 1; scene.frame_end = 250; scene.frame_set(0)
scene.render.engine = 'BLENDER_EEVEE_NEXT'
scene.render.resolution_percentage = 50
scene.render.dither_intensity = 0.0
scene.cycles.use_denoising = False
scene.cycles.samples = 128
scene.cycles.sampling_pattern = 'TABULATED_SOBOL'
scene.cycles.light_sampling_threshold = 0.0
scene.cycles.use_adaptive_sampling = False
scene.cycles.use_light_tree = False
scene.cycles.blur_glossy = 0.0
scene.cycles.sample_clamp_indirect = 0.0
scene.view_settings.view_transform = 'Standard'
bpy.context.view_layer.update()

# ---- added for rendering (the .blend has no active camera): camera
cam_auto = bpy.data.cameras.new('AutoCamera')
cam_auto.lens = 50.0
cam_auto.sensor_width = 36.0
cam_auto.clip_end = 1000.0
ob_auto_camera = bpy.data.objects.new('AutoCamera', cam_auto)
scene.collection.objects.link(ob_auto_camera)
ob_auto_camera.location = (34.758, -43.8937, 42.4184)
ob_auto_camera.rotation_euler = (1.09748, -7.21219e-08, 0.694738)
scene.camera = ob_auto_camera
bpy.context.view_layer.update()
